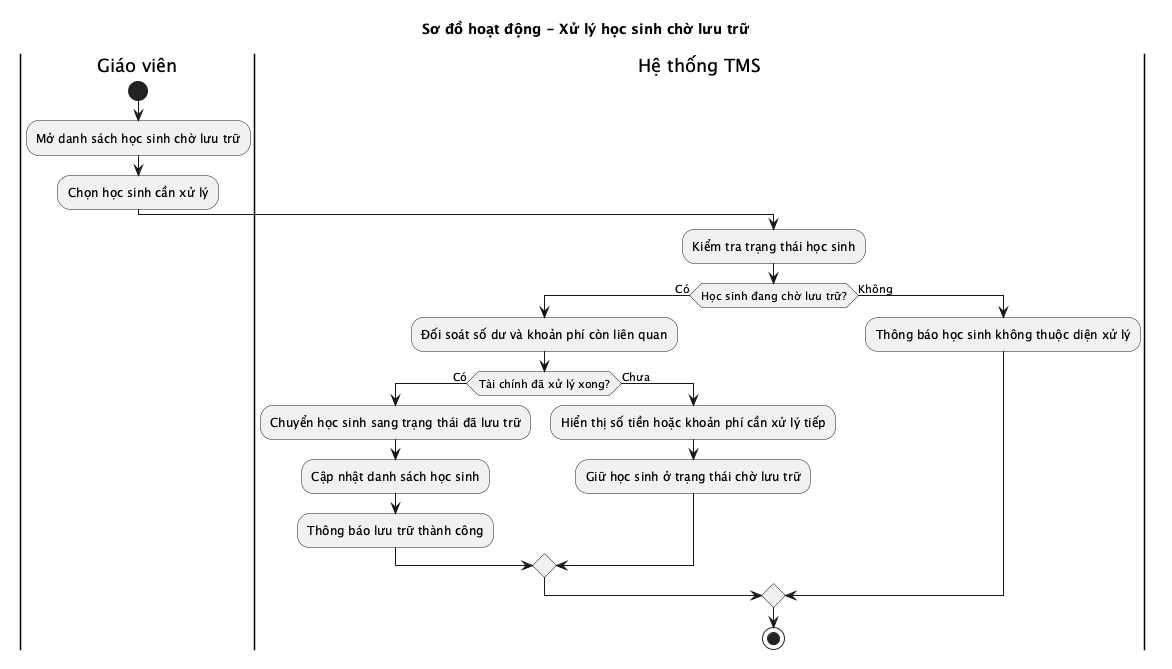

The diagram above was rendered by PlantUML. Its source (embedded in the PNG):
@startuml
title Sơ đồ hoạt động - Xử lý học sinh chờ lưu trữ
skinparam shadowing false

|Giáo viên|
start
:Mở danh sách học sinh chờ lưu trữ;
:Chọn học sinh cần xử lý;

|Hệ thống TMS|
:Kiểm tra trạng thái học sinh;

if (Học sinh đang chờ lưu trữ?) then (Có)
  :Đối soát số dư và khoản phí còn liên quan;
  if (Tài chính đã xử lý xong?) then (Có)
    :Chuyển học sinh sang trạng thái đã lưu trữ;
    :Cập nhật danh sách học sinh;
    :Thông báo lưu trữ thành công;
  else (Chưa)
    :Hiển thị số tiền hoặc khoản phí cần xử lý tiếp;
    :Giữ học sinh ở trạng thái chờ lưu trữ;
  endif
else (Không)
  :Thông báo học sinh không thuộc diện xử lý;
endif

stop
@enduml